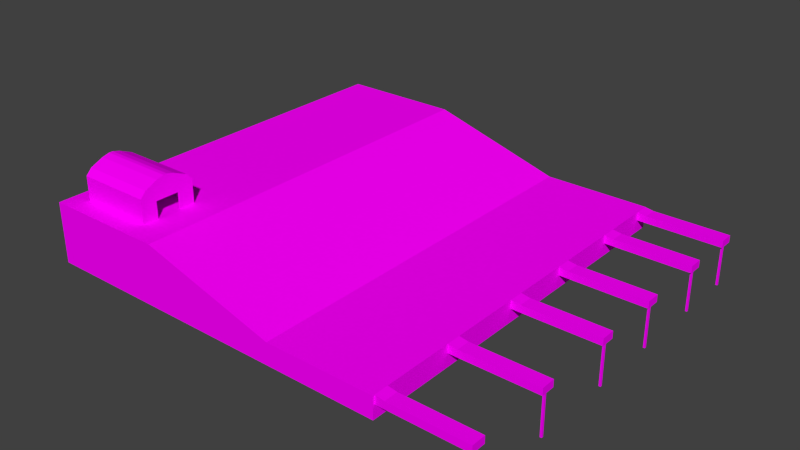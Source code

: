 # Source: Dock.blend  (saved by Blender 2.75.0; exported with 4.5.12 LTS)
import bpy
from mathutils import Matrix  # noqa: F401  (used for matrix-valued properties, if any)

bpy.ops.wm.read_factory_settings(use_empty=True)
scene = bpy.context.scene
scene.name = 'Scene'

# ---- collections
col_collection_1 = bpy.data.collections.new('Collection 1'); scene.collection.children.link(col_collection_1)

# ---- images (referenced by path relative to the original .blend; pixels are not part of the script)
import os
ASSET_DIR = os.environ.get("B2B_ASSET_DIR", "")  # directory of the original .blend (textures are referenced by path, not embedded)
HERE = os.path.dirname(os.path.abspath(__file__))  # packed textures are extracted next to this script under _unpacked/

def load_image(name, relpath, width, height, colorspace="sRGB"):
    """Load a texture the original file referenced (path relative to the .blend, or extracted next to this script)."""
    p = next((c for c in (os.path.join(HERE, relpath), os.path.join(ASSET_DIR, relpath)) if relpath and os.path.exists(c)), "")
    if p:
        img = bpy.data.images.load(p, check_existing=True)
        img.name = name
    else:  # same state as the original file: an image datablock whose file is absent (Cycles renders it pink)
        img = bpy.data.images.new(name, width, height)
        img.source = "FILE"
        img.filepath = "//" + (relpath or name)
    img.colorspace_settings.name = colorspace
    return img
img_dock_png = load_image('Dock.png', 'Materials/Dock.png', 1024, 1024, 'sRGB')
img_shack_png = load_image('Shack.png', 'Materials/Shack.png', 1024, 1024, 'sRGB')

# ---- materials (node trees are filled in below, after node groups)
mat_dock = bpy.data.materials.new('Dock')
mat_dock.alpha_threshold = 0.0
mat_dock.roughness = 0.5
mat_shack = bpy.data.materials.new('Shack')
mat_shack.alpha_threshold = 0.0
mat_shack.roughness = 0.5

# ---- material node trees
mat_dock.use_nodes = True; mat_dock.node_tree.nodes.clear()
_N = mat_dock.node_tree.nodes; _L = mat_dock.node_tree.links
n0 = _N.new('ShaderNodeOutputMaterial'); n0.name = 'Material Output'; n0.location = (300, 300)
n1 = _N.new('ShaderNodeBsdfDiffuse'); n1.name = 'Diffuse BSDF'; n1.location = (10, 300)
n2 = _N.new('ShaderNodeTexImage'); n2.name = 'Image Texture'; n2.location = (-180, 300)
n2.width = 140
n2.image = img_dock_png
_L.new(n1.outputs[0], n0.inputs[0])
_L.new(n2.outputs[0], n1.inputs[0])
n0.is_active_output = True
mat_shack.use_nodes = True; mat_shack.node_tree.nodes.clear()
_N = mat_shack.node_tree.nodes; _L = mat_shack.node_tree.links
n0 = _N.new('ShaderNodeOutputMaterial'); n0.name = 'Material Output'; n0.location = (300, 300)
n1 = _N.new('ShaderNodeBsdfDiffuse'); n1.name = 'Diffuse BSDF'; n1.location = (10, 300)
n2 = _N.new('ShaderNodeTexImage'); n2.name = 'Image Texture'; n2.location = (-180, 300)
n2.width = 140
n2.image = img_shack_png
_L.new(n1.outputs[0], n0.inputs[0])
_L.new(n2.outputs[0], n1.inputs[0])
n0.is_active_output = True

# ---- world
world_world = bpy.data.worlds.new('World'); scene.world = world_world
world_world.color = (0.05088, 0.05088, 0.05088)
world_world.use_sun_shadow = False
world_world.sun_shadow_jitter_overblur = 0.0
world_world.cycles.sampling_method = 'MANUAL'
world_world.cycles.sample_map_resolution = 256

# ---- meshes
me_cube_021 = bpy.data.meshes.new('Cube.021')
me_cube_021.from_pydata([(-15.03, -55.05, -3.009), (-15.03, -55.05, 3.009), (-15.03, 55.05, -3.009), (-15.03, 55.05, 3.009), (15.03, -55.05, -3.009), (15.03, -55.05, 3.009), (15.03, 55.05, -3.009), (15.03, 55.05, 3.009)], [], [(3, 7, 6, 2), (7, 5, 4, 6), (5, 1, 0, 4), (0, 2, 6, 4), (5, 7, 3, 1)])
_uv = me_cube_021.uv_layers.new(name='UVMap')
_uv.uv.foreach_set('vector', [0.9534, 0.6587, 0.9534, 0.5224, 0.982, 0.5224, 0.982, 0.6587, 0.5098, 0.5266, 0.5098, 0.02713, 0.5384, 0.02713, 0.5384, 0.5266, 0.9534, 0.5224, 0.9534, 0.6587, 0.982, 0.6587, 0.982, 0.5224, 0.3664, 0.5266, 0.3664, 0.02713, 0.5092, 0.02713, 0.5092, 0.5266, 0.02276, 0.9773, 0.02276, 0.5546, 0.143, 0.5546, 0.143, 0.9773])
me_cube_021.materials.append(mat_dock)
me_cube_021.use_remesh_preserve_volume = False
me_cube_021.use_remesh_preserve_attributes = False
me_cube_021.use_mirror_vertex_groups = False
me_cube_021.update()
me_cube_020 = bpy.data.meshes.new('Cube.020')
me_cube_020.from_pydata([(-11.39, -2.0, -1.0), (-11.39, -2.0, 1.0), (-11.39, 2.0, -1.0), (-11.39, 2.0, 1.0), (-13.92, -2.0, -1.0), (-13.92, -2.0, 1.409), (-13.92, 2.0, 1.409), (-13.92, 2.0, -1.0)], [], [(2, 0, 4, 7), (5, 6, 7, 4), (1, 3, 6, 5), (3, 2, 7, 6), (0, 1, 5, 4)])
_uv = me_cube_020.uv_layers.new(name='UVMap')
_uv.uv.foreach_set('vector', [0.5707, 0.678, 0.7307, 0.678, 0.7307, 0.7538, 0.5707, 0.7538, 0.8604, 0.2412, 0.8604, 0.07598, 0.9937, 0.07598, 0.9937, 0.2412, 0.5707, 0.6775, 0.7307, 0.6775, 0.7307, 0.7538, 0.5707, 0.7538, 0.7331, 0.775, 0.8252, 0.775, 0.8252, 0.8622, 0.7143, 0.8622, 0.8252, 0.775, 0.7331, 0.775, 0.7143, 0.8622, 0.8252, 0.8622])
me_cube_020.materials.append(mat_dock)
me_cube_020.use_remesh_preserve_volume = False
me_cube_020.use_remesh_preserve_attributes = False
me_cube_020.use_mirror_vertex_groups = False
me_cube_020.update()
me_cube_019 = bpy.data.meshes.new('Cube.019')
me_cube_019.from_pydata([(-11.39, -2.0, -1.0), (-11.39, -2.0, 1.0), (-11.39, 2.0, -1.0), (-11.39, 2.0, 1.0), (-13.92, -2.0, -1.0), (-13.92, -2.0, 1.409), (-13.92, 2.0, 1.409), (-13.92, 2.0, -1.0)], [], [(2, 0, 4, 7), (5, 6, 7, 4), (1, 3, 6, 5), (3, 2, 7, 6), (0, 1, 5, 4)])
_uv = me_cube_019.uv_layers.new(name='UVMap')
_uv.uv.foreach_set('vector', [0.5707, 0.678, 0.7307, 0.678, 0.7307, 0.7538, 0.5707, 0.7538, 0.8604, 0.2412, 0.8604, 0.07598, 0.9937, 0.07598, 0.9937, 0.2412, 0.5707, 0.6775, 0.7307, 0.6775, 0.7307, 0.7538, 0.5707, 0.7538, 0.7331, 0.775, 0.8252, 0.775, 0.8252, 0.8622, 0.7143, 0.8622, 0.8252, 0.775, 0.7331, 0.775, 0.7143, 0.8622, 0.8252, 0.8622])
me_cube_019.materials.append(mat_dock)
me_cube_019.use_remesh_preserve_volume = False
me_cube_019.use_remesh_preserve_attributes = False
me_cube_019.use_mirror_vertex_groups = False
me_cube_019.update()
me_cube_018 = bpy.data.meshes.new('Cube.018')
me_cube_018.from_pydata([(-11.39, -2.0, -1.0), (-11.39, -2.0, 1.0), (-11.39, 2.0, -1.0), (-11.39, 2.0, 1.0), (-13.92, -2.0, -1.0), (-13.92, -2.0, 1.409), (-13.92, 2.0, 1.409), (-13.92, 2.0, -1.0)], [], [(2, 0, 4, 7), (5, 6, 7, 4), (1, 3, 6, 5), (3, 2, 7, 6), (0, 1, 5, 4)])
_uv = me_cube_018.uv_layers.new(name='UVMap')
_uv.uv.foreach_set('vector', [0.5707, 0.678, 0.7307, 0.678, 0.7307, 0.7538, 0.5707, 0.7538, 0.8604, 0.2412, 0.8604, 0.07598, 0.9937, 0.07598, 0.9937, 0.2412, 0.5707, 0.6775, 0.7307, 0.6775, 0.7307, 0.7538, 0.5707, 0.7538, 0.7331, 0.775, 0.8252, 0.775, 0.8252, 0.8622, 0.7143, 0.8622, 0.8252, 0.775, 0.7331, 0.775, 0.7143, 0.8622, 0.8252, 0.8622])
me_cube_018.materials.append(mat_dock)
me_cube_018.use_remesh_preserve_volume = False
me_cube_018.use_remesh_preserve_attributes = False
me_cube_018.use_mirror_vertex_groups = False
me_cube_018.update()
me_cube_017 = bpy.data.meshes.new('Cube.017')
me_cube_017.from_pydata([(-11.39, -2.0, -1.0), (-11.39, -2.0, 1.0), (-11.39, 2.0, -1.0), (-11.39, 2.0, 1.0), (-13.92, -2.0, -1.0), (-13.92, -2.0, 1.409), (-13.92, 2.0, 1.409), (-13.92, 2.0, -1.0)], [], [(2, 0, 4, 7), (5, 6, 7, 4), (1, 3, 6, 5), (3, 2, 7, 6), (0, 1, 5, 4)])
_uv = me_cube_017.uv_layers.new(name='UVMap')
_uv.uv.foreach_set('vector', [0.5707, 0.678, 0.7307, 0.678, 0.7307, 0.7538, 0.5707, 0.7538, 0.8604, 0.2412, 0.8604, 0.07598, 0.9937, 0.07598, 0.9937, 0.2412, 0.5707, 0.6775, 0.7307, 0.6775, 0.7307, 0.7538, 0.5707, 0.7538, 0.7331, 0.775, 0.8252, 0.775, 0.8252, 0.8622, 0.7143, 0.8622, 0.8252, 0.775, 0.7331, 0.775, 0.7143, 0.8622, 0.8252, 0.8622])
me_cube_017.materials.append(mat_dock)
me_cube_017.use_remesh_preserve_volume = False
me_cube_017.use_remesh_preserve_attributes = False
me_cube_017.use_mirror_vertex_groups = False
me_cube_017.update()
me_cube_016 = bpy.data.meshes.new('Cube.016')
me_cube_016.from_pydata([(-11.39, -2.0, -1.0), (-11.39, -2.0, 1.0), (-11.39, 2.0, -1.0), (-11.39, 2.0, 1.0), (-13.92, -2.0, -1.0), (-13.92, -2.0, 1.409), (-13.92, 2.0, 1.409), (-13.92, 2.0, -1.0)], [], [(2, 0, 4, 7), (5, 6, 7, 4), (1, 3, 6, 5), (3, 2, 7, 6), (0, 1, 5, 4)])
_uv = me_cube_016.uv_layers.new(name='UVMap')
_uv.uv.foreach_set('vector', [0.5707, 0.678, 0.7307, 0.678, 0.7307, 0.7538, 0.5707, 0.7538, 0.8604, 0.2412, 0.8604, 0.07598, 0.9937, 0.07598, 0.9937, 0.2412, 0.5707, 0.6775, 0.7307, 0.6775, 0.7307, 0.7538, 0.5707, 0.7538, 0.7331, 0.775, 0.8252, 0.775, 0.8252, 0.8622, 0.7143, 0.8622, 0.8252, 0.775, 0.7331, 0.775, 0.7143, 0.8622, 0.8252, 0.8622])
me_cube_016.materials.append(mat_dock)
me_cube_016.use_remesh_preserve_volume = False
me_cube_016.use_remesh_preserve_attributes = False
me_cube_016.use_mirror_vertex_groups = False
me_cube_016.update()
me_cube_015 = bpy.data.meshes.new('Cube.015')
me_cube_015.from_pydata([(-11.39, -2.0, -1.0), (-11.39, -2.0, 1.0), (-11.39, 2.0, -1.0), (-11.39, 2.0, 1.0), (-13.92, -2.0, -1.0), (-13.92, -2.0, 1.409), (-13.92, 2.0, 1.409), (-13.92, 2.0, -1.0)], [], [(2, 0, 4, 7), (5, 6, 7, 4), (1, 3, 6, 5), (3, 2, 7, 6), (0, 1, 5, 4)])
_uv = me_cube_015.uv_layers.new(name='UVMap')
_uv.uv.foreach_set('vector', [0.5707, 0.678, 0.7307, 0.678, 0.7307, 0.7538, 0.5707, 0.7538, 0.8604, 0.2412, 0.8604, 0.07598, 0.9937, 0.07598, 0.9937, 0.2412, 0.5707, 0.6775, 0.7307, 0.6775, 0.7307, 0.7538, 0.5707, 0.7538, 0.7331, 0.775, 0.8252, 0.775, 0.8252, 0.8622, 0.7143, 0.8622, 0.8252, 0.775, 0.7331, 0.775, 0.7143, 0.8622, 0.8252, 0.8622])
me_cube_015.materials.append(mat_dock)
me_cube_015.use_remesh_preserve_volume = False
me_cube_015.use_remesh_preserve_attributes = False
me_cube_015.use_mirror_vertex_groups = False
me_cube_015.update()
me_cube_014 = bpy.data.meshes.new('Cube.014')
me_cube_014.from_pydata([(9.085, -0.2725, -12.82), (9.085, -0.2725, -0.9457), (9.085, 0.2725, -12.82), (9.085, 0.2725, -0.9457), (9.63, -0.2725, -12.82), (9.63, -0.2725, -0.9457), (9.63, 0.2725, -12.82), (9.63, 0.2725, -0.9457)], [], [(1, 3, 2, 0), (3, 7, 6, 2), (7, 5, 4, 6), (5, 1, 0, 4), (0, 2, 6, 4), (5, 7, 3, 1)])
_uv = me_cube_014.uv_layers.new(name='UVMap')
_uv.uv.foreach_set('vector', [0.8535, 0.4519, 0.8313, 0.4519, 0.8313, 0.09033, 0.8535, 0.09033, 0.8313, 0.09033, 0.8535, 0.09033, 0.8535, 0.4519, 0.8313, 0.4519, 0.8535, 0.4519, 0.8313, 0.4519, 0.8313, 0.09033, 0.8535, 0.09033, 0.8313, 0.09033, 0.8535, 0.09033, 0.8535, 0.4519, 0.8313, 0.4519, 0.6654, 0.9288, 0.5837, 0.9288, 0.5837, 0.8678, 0.6654, 0.8678, 0.5837, 0.9288, 0.5837, 0.8678, 0.6653, 0.8678, 0.6653, 0.9288])
me_cube_014.materials.append(mat_dock)
me_cube_014.use_remesh_preserve_volume = False
me_cube_014.use_remesh_preserve_attributes = False
me_cube_014.use_mirror_vertex_groups = False
me_cube_014.update()
me_cube_013 = bpy.data.meshes.new('Cube.013')
me_cube_013.from_pydata([(9.085, -0.2725, -12.82), (9.085, -0.2725, -0.9457), (9.085, 0.2725, -12.82), (9.085, 0.2725, -0.9457), (9.63, -0.2725, -12.82), (9.63, -0.2725, -0.9457), (9.63, 0.2725, -12.82), (9.63, 0.2725, -0.9457)], [], [(1, 3, 2, 0), (3, 7, 6, 2), (7, 5, 4, 6), (5, 1, 0, 4), (0, 2, 6, 4), (5, 7, 3, 1)])
_uv = me_cube_013.uv_layers.new(name='UVMap')
_uv.uv.foreach_set('vector', [0.8535, 0.4519, 0.8313, 0.4519, 0.8313, 0.09033, 0.8535, 0.09033, 0.8313, 0.09033, 0.8535, 0.09033, 0.8535, 0.4519, 0.8313, 0.4519, 0.8535, 0.4519, 0.8313, 0.4519, 0.8313, 0.09033, 0.8535, 0.09033, 0.8313, 0.09033, 0.8535, 0.09033, 0.8535, 0.4519, 0.8313, 0.4519, 0.6654, 0.9288, 0.5837, 0.9288, 0.5837, 0.8678, 0.6654, 0.8678, 0.5837, 0.9288, 0.5837, 0.8678, 0.6653, 0.8678, 0.6653, 0.9288])
me_cube_013.materials.append(mat_dock)
me_cube_013.use_remesh_preserve_volume = False
me_cube_013.use_remesh_preserve_attributes = False
me_cube_013.use_mirror_vertex_groups = False
me_cube_013.update()
me_cube_012 = bpy.data.meshes.new('Cube.012')
me_cube_012.from_pydata([(9.085, -0.2725, -12.82), (9.085, -0.2725, -0.9457), (9.085, 0.2725, -12.82), (9.085, 0.2725, -0.9457), (9.63, -0.2725, -12.82), (9.63, -0.2725, -0.9457), (9.63, 0.2725, -12.82), (9.63, 0.2725, -0.9457)], [], [(1, 3, 2, 0), (3, 7, 6, 2), (7, 5, 4, 6), (5, 1, 0, 4), (0, 2, 6, 4), (5, 7, 3, 1)])
_uv = me_cube_012.uv_layers.new(name='UVMap')
_uv.uv.foreach_set('vector', [0.8535, 0.4519, 0.8313, 0.4519, 0.8313, 0.09033, 0.8535, 0.09033, 0.8313, 0.09033, 0.8535, 0.09033, 0.8535, 0.4519, 0.8313, 0.4519, 0.8535, 0.4519, 0.8313, 0.4519, 0.8313, 0.09033, 0.8535, 0.09033, 0.8313, 0.09033, 0.8535, 0.09033, 0.8535, 0.4519, 0.8313, 0.4519, 0.6654, 0.9288, 0.5837, 0.9288, 0.5837, 0.8678, 0.6654, 0.8678, 0.5837, 0.9288, 0.5837, 0.8678, 0.6653, 0.8678, 0.6653, 0.9288])
me_cube_012.materials.append(mat_dock)
me_cube_012.use_remesh_preserve_volume = False
me_cube_012.use_remesh_preserve_attributes = False
me_cube_012.use_mirror_vertex_groups = False
me_cube_012.update()
me_cube_011 = bpy.data.meshes.new('Cube.011')
me_cube_011.from_pydata([(9.085, -0.2725, -12.82), (9.085, -0.2725, -0.9457), (9.085, 0.2725, -12.82), (9.085, 0.2725, -0.9457), (9.63, -0.2725, -12.82), (9.63, -0.2725, -0.9457), (9.63, 0.2725, -12.82), (9.63, 0.2725, -0.9457)], [], [(1, 3, 2, 0), (3, 7, 6, 2), (7, 5, 4, 6), (5, 1, 0, 4), (0, 2, 6, 4), (5, 7, 3, 1)])
_uv = me_cube_011.uv_layers.new(name='UVMap')
_uv.uv.foreach_set('vector', [0.8535, 0.4519, 0.8313, 0.4519, 0.8313, 0.09033, 0.8535, 0.09033, 0.8313, 0.09033, 0.8535, 0.09033, 0.8535, 0.4519, 0.8313, 0.4519, 0.8535, 0.4519, 0.8313, 0.4519, 0.8313, 0.09033, 0.8535, 0.09033, 0.8313, 0.09033, 0.8535, 0.09033, 0.8535, 0.4519, 0.8313, 0.4519, 0.6654, 0.9288, 0.5837, 0.9288, 0.5837, 0.8678, 0.6654, 0.8678, 0.5837, 0.9288, 0.5837, 0.8678, 0.6653, 0.8678, 0.6653, 0.9288])
me_cube_011.materials.append(mat_dock)
me_cube_011.use_remesh_preserve_volume = False
me_cube_011.use_remesh_preserve_attributes = False
me_cube_011.use_mirror_vertex_groups = False
me_cube_011.update()
me_cube_010 = bpy.data.meshes.new('Cube.010')
me_cube_010.from_pydata([(9.085, -0.2725, -12.82), (9.085, -0.2725, -0.9457), (9.085, 0.2725, -12.82), (9.085, 0.2725, -0.9457), (9.63, -0.2725, -12.82), (9.63, -0.2725, -0.9457), (9.63, 0.2725, -12.82), (9.63, 0.2725, -0.9457)], [], [(1, 3, 2, 0), (3, 7, 6, 2), (7, 5, 4, 6), (5, 1, 0, 4), (0, 2, 6, 4), (5, 7, 3, 1)])
_uv = me_cube_010.uv_layers.new(name='UVMap')
_uv.uv.foreach_set('vector', [0.8535, 0.4519, 0.8313, 0.4519, 0.8313, 0.09033, 0.8535, 0.09033, 0.8313, 0.09033, 0.8535, 0.09033, 0.8535, 0.4519, 0.8313, 0.4519, 0.8535, 0.4519, 0.8313, 0.4519, 0.8313, 0.09033, 0.8535, 0.09033, 0.8313, 0.09033, 0.8535, 0.09033, 0.8535, 0.4519, 0.8313, 0.4519, 0.6654, 0.9288, 0.5837, 0.9288, 0.5837, 0.8678, 0.6654, 0.8678, 0.5837, 0.9288, 0.5837, 0.8678, 0.6653, 0.8678, 0.6653, 0.9288])
me_cube_010.materials.append(mat_dock)
me_cube_010.use_remesh_preserve_volume = False
me_cube_010.use_remesh_preserve_attributes = False
me_cube_010.use_mirror_vertex_groups = False
me_cube_010.update()
me_cube_009 = bpy.data.meshes.new('Cube.009')
me_cube_009.from_pydata([(9.085, -0.2725, -12.82), (9.085, -0.2725, -0.9457), (9.085, 0.2725, -12.82), (9.085, 0.2725, -0.9457), (9.63, -0.2725, -12.82), (9.63, -0.2725, -0.9457), (9.63, 0.2725, -12.82), (9.63, 0.2725, -0.9457)], [], [(1, 3, 2, 0), (3, 7, 6, 2), (7, 5, 4, 6), (5, 1, 0, 4), (0, 2, 6, 4), (5, 7, 3, 1)])
_uv = me_cube_009.uv_layers.new(name='UVMap')
_uv.uv.foreach_set('vector', [0.8535, 0.4519, 0.8313, 0.4519, 0.8313, 0.09033, 0.8535, 0.09033, 0.8313, 0.09033, 0.8535, 0.09033, 0.8535, 0.4519, 0.8313, 0.4519, 0.8535, 0.4519, 0.8313, 0.4519, 0.8313, 0.09033, 0.8535, 0.09033, 0.8313, 0.09033, 0.8535, 0.09033, 0.8535, 0.4519, 0.8313, 0.4519, 0.6654, 0.9288, 0.5837, 0.9288, 0.5837, 0.8678, 0.6654, 0.8678, 0.5837, 0.9288, 0.5837, 0.8678, 0.6653, 0.8678, 0.6653, 0.9288])
me_cube_009.materials.append(mat_dock)
me_cube_009.use_remesh_preserve_volume = False
me_cube_009.use_remesh_preserve_attributes = False
me_cube_009.use_mirror_vertex_groups = False
me_cube_009.update()
me_cube_007 = bpy.data.meshes.new('Cube.007')
me_cube_007.from_pydata([(-10.36, -7.796, -1.0), (-10.36, -7.796, 6.122), (-10.36, 7.796, -1.0), (-10.36, 7.796, 6.122), (10.36, -7.796, -1.0), (10.36, -7.796, 6.122), (10.36, 7.796, -1.0), (10.36, 7.796, 6.122), (-10.36, -6.152, 7.83), (-10.36, 6.152, 7.83), (10.36, 6.152, 7.83), (10.36, -6.152, 7.83), (-10.36, -2.583, 9.395), (-10.36, 2.583, 9.395), (10.36, 2.583, 9.395), (10.36, -2.583, 9.395), (-10.36, -0.5472, 9.93), (-10.36, 0.5472, 9.93), (10.36, 0.5472, 9.93), (10.36, -0.5472, 9.93), (10.36, -3.341, -1.0), (10.36, 3.341, -1.0), (10.36, 3.341, 4.087), (10.36, 1.114, 4.087), (10.36, -1.114, 4.087), (10.36, -3.341, 4.087), (9.978, -3.341, -1.0), (9.978, 3.341, -1.0), (9.978, 3.341, 4.087), (9.978, -3.341, 4.087), (9.978, 1.114, 4.087), (9.978, -1.114, 4.087), (9.82, -7.54, -0.8029), (9.82, 7.54, -0.8029), (9.82, 7.54, 5.295), (9.82, -7.54, 5.295), (9.82, 2.513, 5.295), (9.82, -2.513, 5.295), (-9.642, -7.54, -0.8029), (-9.642, 7.54, -0.8029), (-9.642, 7.54, 5.295), (-9.642, -7.54, 5.295), (8.398, 1.962, 5.892), (8.398, 5.887, 5.892), (8.398, -1.962, 5.892), (8.398, -5.887, 5.892), (-6.797, -5.887, 5.892), (-6.797, 5.887, 5.892), (5.034, 0.659, 6.832), (5.034, 1.977, 6.832), (5.034, -0.659, 6.832), (5.034, -1.977, 6.832), (-0.0696, -1.977, 6.832), (-0.0696, 1.977, 6.832)], [], [(1, 3, 2, 0), (3, 7, 6, 2), (5, 1, 0, 4), (0, 2, 6, 21, 20, 4), (7, 3, 9, 10), (8, 11, 15, 12), (11, 5, 7, 10), (3, 1, 8, 9), (1, 5, 11, 8), (15, 14, 18, 19), (10, 9, 13, 14), (11, 10, 14, 15), (9, 8, 12, 13), (19, 18, 17, 16), (13, 12, 16, 17), (12, 15, 19, 16), (14, 13, 17, 18), (24, 25, 29, 31), (7, 5, 4, 20, 25, 24, 23, 22, 21, 6), (27, 28, 34, 33), (23, 24, 31, 30), (21, 22, 28, 27), (22, 23, 30, 28), (20, 21, 27, 26), (25, 20, 26, 29), (32, 33, 39, 38), (30, 31, 37, 36), (29, 26, 32, 35), (26, 27, 33, 32), (31, 29, 35, 37), (28, 30, 36, 34), (41, 38, 39, 40), (36, 37, 44, 42), (33, 34, 40, 39), (35, 32, 38, 41), (45, 46, 52, 51), (41, 40, 47, 46), (35, 41, 46, 45), (37, 35, 45, 44), (34, 36, 42, 43), (40, 34, 43, 47), (48, 50, 51, 52, 53, 49), (44, 45, 51, 50), (43, 42, 48, 49), (47, 43, 49, 53), (46, 47, 53, 52), (42, 44, 50, 48)])
_uv = me_cube_007.uv_layers.new(name='UVMap')
_uv.uv.foreach_set('vector', [0.8646, 0.2612, 0.8646, 0.001001, 0.9989, 0.001001, 0.9989, 0.2612, 0.4376, 0.9261, 0.09168, 0.9261, 0.09168, 0.7918, 0.4376, 0.7918, 0.4376, 0.9261, 0.09168, 0.9261, 0.09168, 0.7918, 0.4376, 0.7918, 0.6998, 0.3973, 0.994, 0.3973, 0.994, 0.7415, 0.9099, 0.7415, 0.7839, 0.7415, 0.6998, 0.7415, 0.09168, 0.9261, 0.4376, 0.9261, 0.4376, 0.9584, 0.09168, 0.9584, 0.008044, 0.3401, 0.008044, 0.02004, 0.07034, 0.02004, 0.07034, 0.3401, 0.6297, 0.02845, 0.6619, 0.001001, 0.6619, 0.2612, 0.6297, 0.2338, 0.8646, 0.001001, 0.8646, 0.2612, 0.8324, 0.2338, 0.8324, 0.02845, 0.09168, 0.9261, 0.4376, 0.9261, 0.4376, 0.9584, 0.09168, 0.9584, 0.6002, 0.088, 0.6002, 0.1742, 0.5901, 0.1402, 0.5901, 0.122, 0.2228, 0.02004, 0.2228, 0.3401, 0.1605, 0.3401, 0.1605, 0.02004, 0.6297, 0.02845, 0.6297, 0.2338, 0.6002, 0.1742, 0.6002, 0.088, 0.8324, 0.02845, 0.8324, 0.2338, 0.8029, 0.1742, 0.8029, 0.088, 0.1059, 0.02004, 0.125, 0.02004, 0.125, 0.3401, 0.1059, 0.3401, 0.8029, 0.088, 0.8029, 0.1742, 0.7928, 0.1402, 0.7928, 0.122, 0.07034, 0.3401, 0.07034, 0.02004, 0.1059, 0.02004, 0.1059, 0.3401, 0.1605, 0.02004, 0.1605, 0.3401, 0.125, 0.3401, 0.125, 0.02004, 0.7587, 0.3165, 0.7959, 0.3165, 0.7959, 0.3238, 0.7587, 0.3238, 0.6619, 0.2612, 0.6619, 0.001001, 0.7963, 0.001001, 0.7963, 0.07535, 0.7003, 0.07535, 0.7003, 0.1125, 0.7003, 0.1497, 0.7003, 0.1869, 0.7963, 0.1869, 0.7963, 0.2612, 0.7732, 0.8127, 0.7732, 0.9085, 0.7032, 0.9314, 0.7032, 0.8165, 0.7215, 0.3165, 0.7587, 0.3165, 0.7587, 0.3238, 0.7215, 0.3238, 0.7693, 0.3047, 0.6844, 0.3047, 0.6844, 0.2974, 0.7693, 0.2974, 0.6844, 0.3165, 0.7215, 0.3165, 0.7215, 0.3238, 0.6844, 0.3238, 0.6844, 0.326, 0.7959, 0.326, 0.7959, 0.3333, 0.6844, 0.3333, 0.6844, 0.3069, 0.7693, 0.3069, 0.7693, 0.3142, 0.6844, 0.3142, 0.4061, 0.4134, 0.6906, 0.4134, 0.6906, 0.7382, 0.4061, 0.7382, 0.8104, 0.9085, 0.8476, 0.9085, 0.8709, 0.9314, 0.787, 0.9314, 0.8848, 0.9085, 0.8848, 0.8127, 0.9548, 0.8165, 0.9548, 0.9314, 0.866, 0.3393, 0.7544, 0.3393, 0.6844, 0.3356, 0.936, 0.3356, 0.8476, 0.9085, 0.8848, 0.9085, 0.9548, 0.9314, 0.8709, 0.9314, 0.7732, 0.9085, 0.8104, 0.9085, 0.787, 0.9314, 0.7032, 0.9314, 0.3537, 0.01369, 0.4687, 0.01369, 0.4687, 0.2654, 0.3537, 0.2654, 0.2376, 0.7363, 0.1427, 0.7363, 0.1531, 0.7117, 0.2272, 0.7117, 0.2374, 0.01403, 0.3524, 0.01403, 0.3524, 0.3388, 0.2374, 0.3388, 0.5874, 0.3388, 0.4724, 0.3388, 0.4724, 0.014, 0.5874, 0.014, 0.07908, 0.7117, 0.07908, 0.4593, 0.1528, 0.5695, 0.1528, 0.6543, 0.04788, 0.4131, 0.3324, 0.4131, 0.3012, 0.4593, 0.07908, 0.4593, 0.04788, 0.7363, 0.04788, 0.4131, 0.07908, 0.4593, 0.07908, 0.7117, 0.1427, 0.7363, 0.04788, 0.7363, 0.07908, 0.7117, 0.1531, 0.7117, 0.3324, 0.7363, 0.2376, 0.7363, 0.2272, 0.7117, 0.3012, 0.7117, 0.3324, 0.4131, 0.3324, 0.7363, 0.3012, 0.7117, 0.3012, 0.4593, 0.2026, 0.6543, 0.1777, 0.6543, 0.1528, 0.6543, 0.1528, 0.5695, 0.2274, 0.5695, 0.2274, 0.6543, 0.1531, 0.7117, 0.07908, 0.7117, 0.1528, 0.6543, 0.1777, 0.6543, 0.3012, 0.7117, 0.2272, 0.7117, 0.2026, 0.6543, 0.2274, 0.6543, 0.3012, 0.4593, 0.3012, 0.7117, 0.2274, 0.6543, 0.2274, 0.5695, 0.07908, 0.4593, 0.3012, 0.4593, 0.2274, 0.5695, 0.1528, 0.5695, 0.2272, 0.7117, 0.1531, 0.7117, 0.1777, 0.6543, 0.2026, 0.6543])
me_cube_007.materials.append(mat_shack)
me_cube_007.use_remesh_preserve_volume = False
me_cube_007.use_remesh_preserve_attributes = False
me_cube_007.use_mirror_vertex_groups = False
me_cube_007.update()
me_cube_004 = bpy.data.meshes.new('Cube.004')
me_cube_004.from_pydata([(-11.39, -2.0, -1.0), (-11.39, -2.0, 1.0), (-11.39, 2.0, -1.0), (-11.39, 2.0, 1.0), (10.16, -2.0, -1.0), (10.16, -2.0, 1.0), (10.16, 2.0, -1.0), (10.16, 2.0, 1.0)], [], [(3, 7, 6, 2), (7, 5, 4, 6), (5, 1, 0, 4), (0, 2, 6, 4), (5, 7, 3, 1)])
_uv = me_cube_004.uv_layers.new(name='UVMap')
_uv.uv.foreach_set('vector', [0.7331, 0.775, 0.7331, 0.03381, 0.8252, 0.03381, 0.8252, 0.775, 0.8695, 0.4404, 0.8695, 0.2751, 0.9801, 0.2751, 0.9801, 0.4404, 0.7331, 0.03381, 0.7331, 0.775, 0.8252, 0.775, 0.8252, 0.03381, 0.7307, 0.678, 0.5707, 0.678, 0.5707, 0.03418, 0.7307, 0.03418, 0.5707, 0.03455, 0.7307, 0.03455, 0.7307, 0.6775, 0.5707, 0.6775])
me_cube_004.materials.append(mat_dock)
me_cube_004.use_remesh_preserve_volume = False
me_cube_004.use_remesh_preserve_attributes = False
me_cube_004.use_mirror_vertex_groups = False
me_cube_004.update()
me_cube_003 = bpy.data.meshes.new('Cube.003')
me_cube_003.from_pydata([(-15.03, -55.05, -3.009), (-15.03, -55.05, 3.009), (-15.03, 55.05, -3.009), (-15.03, 55.05, 3.009), (-86.77, -55.05, -3.009), (-86.77, -55.05, 3.009), (-86.77, 55.05, 3.009), (-86.77, 55.05, -3.009), (-52.53, -55.05, 13.83), (-52.53, 55.05, 13.83), (-86.77, -55.05, 13.83), (-86.77, 55.05, 13.83)], [], [(3, 2, 7, 6), (5, 6, 7, 4), (0, 1, 5, 4), (2, 0, 4, 7), (6, 5, 10, 11), (8, 9, 11, 10), (5, 1, 8, 10), (1, 3, 9, 8), (3, 6, 11, 9)])
_uv = me_cube_003.uv_layers.new(name='UVMap')
_uv.uv.foreach_set('vector', [0.9534, 0.6587, 0.982, 0.6587, 0.982, 0.9841, 0.9534, 0.9841, 0.5194, 0.9722, 0.5194, 0.5779, 0.5419, 0.5779, 0.5419, 0.9722, 0.982, 0.6587, 0.9534, 0.6587, 0.9534, 0.9841, 0.982, 0.9841, 0.3664, 0.02713, 0.3664, 0.5266, 0.0257, 0.5266, 0.0257, 0.02713, 0.5194, 0.5779, 0.5194, 0.9722, 0.4788, 0.9722, 0.4788, 0.5779, 0.2972, 0.9773, 0.2972, 0.5546, 0.4342, 0.5546, 0.4342, 0.9773, 0.9534, 0.9841, 0.9534, 0.6587, 0.902, 0.8288, 0.902, 0.9841, 0.143, 0.9773, 0.143, 0.5546, 0.2972, 0.5546, 0.2972, 0.9773, 0.9534, 0.6587, 0.9534, 0.9841, 0.902, 0.9841, 0.902, 0.8288])
me_cube_003.materials.append(mat_dock)
me_cube_003.use_remesh_preserve_volume = False
me_cube_003.use_remesh_preserve_attributes = False
me_cube_003.use_mirror_vertex_groups = False
me_cube_003.update()
me_cube_000 = bpy.data.meshes.new('Cube.000')
me_cube_000.from_pydata([(-11.39, -2.0, -1.0), (-11.39, -2.0, 1.0), (-11.39, 2.0, -1.0), (-11.39, 2.0, 1.0), (10.16, -2.0, -1.0), (10.16, -2.0, 1.0), (10.16, 2.0, -1.0), (10.16, 2.0, 1.0)], [], [(3, 7, 6, 2), (7, 5, 4, 6), (5, 1, 0, 4), (0, 2, 6, 4), (5, 7, 3, 1)])
_uv = me_cube_000.uv_layers.new(name='UVMap')
_uv.uv.foreach_set('vector', [0.7331, 0.775, 0.7331, 0.03381, 0.8252, 0.03381, 0.8252, 0.775, 0.8695, 0.4404, 0.8695, 0.2751, 0.9801, 0.2751, 0.9801, 0.4404, 0.7331, 0.03381, 0.7331, 0.775, 0.8252, 0.775, 0.8252, 0.03381, 0.7307, 0.678, 0.5707, 0.678, 0.5707, 0.03418, 0.7307, 0.03418, 0.5707, 0.03455, 0.7307, 0.03455, 0.7307, 0.6775, 0.5707, 0.6775])
me_cube_000.materials.append(mat_dock)
me_cube_000.use_remesh_preserve_volume = False
me_cube_000.use_remesh_preserve_attributes = False
me_cube_000.use_mirror_vertex_groups = False
me_cube_000.update()
me_cube_001 = bpy.data.meshes.new('Cube.001')
me_cube_001.from_pydata([(-11.39, -2.0, -1.0), (-11.39, -2.0, 1.0), (-11.39, 2.0, -1.0), (-11.39, 2.0, 1.0), (10.16, -2.0, -1.0), (10.16, -2.0, 1.0), (10.16, 2.0, -1.0), (10.16, 2.0, 1.0)], [], [(3, 7, 6, 2), (7, 5, 4, 6), (5, 1, 0, 4), (0, 2, 6, 4), (5, 7, 3, 1)])
_uv = me_cube_001.uv_layers.new(name='UVMap')
_uv.uv.foreach_set('vector', [0.7331, 0.775, 0.7331, 0.03381, 0.8252, 0.03381, 0.8252, 0.775, 0.8695, 0.4404, 0.8695, 0.2751, 0.9801, 0.2751, 0.9801, 0.4404, 0.7331, 0.03381, 0.7331, 0.775, 0.8252, 0.775, 0.8252, 0.03381, 0.7307, 0.678, 0.5707, 0.678, 0.5707, 0.03418, 0.7307, 0.03418, 0.5707, 0.03455, 0.7307, 0.03455, 0.7307, 0.6775, 0.5707, 0.6775])
me_cube_001.materials.append(mat_dock)
me_cube_001.use_remesh_preserve_volume = False
me_cube_001.use_remesh_preserve_attributes = False
me_cube_001.use_mirror_vertex_groups = False
me_cube_001.update()
me_cube_002 = bpy.data.meshes.new('Cube.002')
me_cube_002.from_pydata([(-11.39, -2.0, -1.0), (-11.39, -2.0, 1.0), (-11.39, 2.0, -1.0), (-11.39, 2.0, 1.0), (10.16, -2.0, -1.0), (10.16, -2.0, 1.0), (10.16, 2.0, -1.0), (10.16, 2.0, 1.0)], [], [(3, 7, 6, 2), (7, 5, 4, 6), (5, 1, 0, 4), (0, 2, 6, 4), (5, 7, 3, 1)])
_uv = me_cube_002.uv_layers.new(name='UVMap')
_uv.uv.foreach_set('vector', [0.7331, 0.775, 0.7331, 0.03381, 0.8252, 0.03381, 0.8252, 0.775, 0.8695, 0.4404, 0.8695, 0.2751, 0.9801, 0.2751, 0.9801, 0.4404, 0.7331, 0.03381, 0.7331, 0.775, 0.8252, 0.775, 0.8252, 0.03381, 0.7307, 0.678, 0.5707, 0.678, 0.5707, 0.03418, 0.7307, 0.03418, 0.5707, 0.03455, 0.7307, 0.03455, 0.7307, 0.6775, 0.5707, 0.6775])
me_cube_002.materials.append(mat_dock)
me_cube_002.use_remesh_preserve_volume = False
me_cube_002.use_remesh_preserve_attributes = False
me_cube_002.use_mirror_vertex_groups = False
me_cube_002.update()
me_cube_005 = bpy.data.meshes.new('Cube.005')
me_cube_005.from_pydata([(-11.39, -2.0, -1.0), (-11.39, -2.0, 1.0), (-11.39, 2.0, -1.0), (-11.39, 2.0, 1.0), (10.16, -2.0, -1.0), (10.16, -2.0, 1.0), (10.16, 2.0, -1.0), (10.16, 2.0, 1.0)], [], [(3, 7, 6, 2), (7, 5, 4, 6), (5, 1, 0, 4), (0, 2, 6, 4), (5, 7, 3, 1)])
_uv = me_cube_005.uv_layers.new(name='UVMap')
_uv.uv.foreach_set('vector', [0.7331, 0.775, 0.7331, 0.03381, 0.8252, 0.03381, 0.8252, 0.775, 0.8695, 0.4404, 0.8695, 0.2751, 0.9801, 0.2751, 0.9801, 0.4404, 0.7331, 0.03381, 0.7331, 0.775, 0.8252, 0.775, 0.8252, 0.03381, 0.7307, 0.678, 0.5707, 0.678, 0.5707, 0.03418, 0.7307, 0.03418, 0.5707, 0.03455, 0.7307, 0.03455, 0.7307, 0.6775, 0.5707, 0.6775])
me_cube_005.materials.append(mat_dock)
me_cube_005.use_remesh_preserve_volume = False
me_cube_005.use_remesh_preserve_attributes = False
me_cube_005.use_mirror_vertex_groups = False
me_cube_005.update()
me_cube_008 = bpy.data.meshes.new('Cube.008')
me_cube_008.from_pydata([(-11.39, -2.0, -1.0), (-11.39, -2.0, 1.0), (-11.39, 2.0, -1.0), (-11.39, 2.0, 1.0), (10.16, -2.0, -1.0), (10.16, -2.0, 1.0), (10.16, 2.0, -1.0), (10.16, 2.0, 1.0)], [], [(3, 7, 6, 2), (7, 5, 4, 6), (5, 1, 0, 4), (0, 2, 6, 4), (5, 7, 3, 1)])
_uv = me_cube_008.uv_layers.new(name='UVMap')
_uv.uv.foreach_set('vector', [0.7331, 0.775, 0.7331, 0.03381, 0.8252, 0.03381, 0.8252, 0.775, 0.8695, 0.4404, 0.8695, 0.2751, 0.9801, 0.2751, 0.9801, 0.4404, 0.7331, 0.03381, 0.7331, 0.775, 0.8252, 0.775, 0.8252, 0.03381, 0.7307, 0.678, 0.5707, 0.678, 0.5707, 0.03418, 0.7307, 0.03418, 0.5707, 0.03455, 0.7307, 0.03455, 0.7307, 0.6775, 0.5707, 0.6775])
me_cube_008.materials.append(mat_dock)
me_cube_008.use_remesh_preserve_volume = False
me_cube_008.use_remesh_preserve_attributes = False
me_cube_008.use_mirror_vertex_groups = False
me_cube_008.update()

# ---- objects
ob_mainsection_001 = bpy.data.objects.new('MainSection.001', me_cube_021)
ob_dock5_002 = bpy.data.objects.new('Dock5.002', me_cube_020)
ob_dock2_002 = bpy.data.objects.new('Dock2.002', me_cube_019)
ob_dock1_002 = bpy.data.objects.new('Dock1.002', me_cube_018)
ob_dock_002 = bpy.data.objects.new('Dock.002', me_cube_017)
ob_dock3_002 = bpy.data.objects.new('Dock3.002', me_cube_016)
ob_dock4_002 = bpy.data.objects.new('Dock4.002', me_cube_015)
ob_dock5_001 = bpy.data.objects.new('Dock5.001', me_cube_014)
ob_dock2_001 = bpy.data.objects.new('Dock2.001', me_cube_013)
ob_dock1_001 = bpy.data.objects.new('Dock1.001', me_cube_012)
ob_dock_001 = bpy.data.objects.new('Dock.001', me_cube_011)
ob_dock3_001 = bpy.data.objects.new('Dock3.001', me_cube_010)
ob_dock4_001 = bpy.data.objects.new('Dock4.001', me_cube_009)
ob_building = bpy.data.objects.new('Building', me_cube_007)
ob_dock = bpy.data.objects.new('Dock', me_cube_004)
ob_mainsection = bpy.data.objects.new('MainSection', me_cube_003)
ob_dock1 = bpy.data.objects.new('Dock1', me_cube_000)
ob_dock2 = bpy.data.objects.new('Dock2', me_cube_001)
ob_dock3 = bpy.data.objects.new('Dock3', me_cube_002)
ob_dock4 = bpy.data.objects.new('Dock4', me_cube_005)
ob_dock5 = bpy.data.objects.new('Dock5', me_cube_008)

# ---- transforms, parenting, visibility, modifiers, constraints
ob_mainsection_001.location = (-16.33, 0.0, -2.155)
ob_mainsection_001.lineart.crease_threshold = 0.0
ob_dock5_002.location = (12.62, 52.97, -0.5552)
ob_dock5_002.lineart.crease_threshold = 0.0
ob_dock2_002.location = (12.62, 36.16, -0.5552)
ob_dock2_002.lineart.crease_threshold = 0.0
ob_dock1_002.location = (12.62, 14.91, -0.5552)
ob_dock1_002.lineart.crease_threshold = 0.0
ob_dock_002.location = (12.62, -5.168, -0.5552)
ob_dock_002.lineart.crease_threshold = 0.0
ob_dock3_002.location = (12.62, -28.75, -0.5552)
ob_dock3_002.lineart.crease_threshold = 0.0
ob_dock4_002.location = (12.62, -52.49, -0.5552)
ob_dock4_002.lineart.crease_threshold = 0.0
ob_dock5_001.location = (12.62, 52.97, -0.5552)
ob_dock5_001.lineart.crease_threshold = 0.0
ob_dock2_001.location = (12.62, 36.16, -0.5552)
ob_dock2_001.lineart.crease_threshold = 0.0
ob_dock1_001.location = (12.62, 14.91, -0.5552)
ob_dock1_001.lineart.crease_threshold = 0.0
ob_dock_001.location = (12.62, -5.168, -0.5552)
ob_dock_001.lineart.crease_threshold = 0.0
ob_dock3_001.location = (12.62, -28.75, -0.5552)
ob_dock3_001.lineart.crease_threshold = 0.0
ob_dock4_001.location = (12.62, -52.49, -0.5552)
ob_dock4_001.lineart.crease_threshold = 0.0
ob_building.location = (-87.68, -41.86, 12.19)
ob_building.lineart.crease_threshold = 0.0
ob_dock.location = (12.62, -5.168, -0.5552)
ob_dock.lineart.crease_threshold = 0.0
ob_mainsection.location = (-16.33, 0.0, -2.155)
ob_mainsection.lineart.crease_threshold = 0.0
ob_dock1.location = (12.62, 14.91, -0.5552)
ob_dock1.lineart.crease_threshold = 0.0
ob_dock2.location = (12.62, 36.16, -0.5552)
ob_dock2.lineart.crease_threshold = 0.0
ob_dock3.location = (12.62, -28.75, -0.5552)
ob_dock3.lineart.crease_threshold = 0.0
ob_dock4.location = (12.62, -52.49, -0.5552)
ob_dock4.lineart.crease_threshold = 0.0
ob_dock5.location = (12.62, 52.97, -0.5552)
ob_dock5.lineart.crease_threshold = 0.0

# ---- collection membership
col_collection_1.objects.link(ob_mainsection_001)
col_collection_1.objects.link(ob_dock5_002)
col_collection_1.objects.link(ob_dock2_002)
col_collection_1.objects.link(ob_dock1_002)
col_collection_1.objects.link(ob_dock_002)
col_collection_1.objects.link(ob_dock3_002)
col_collection_1.objects.link(ob_dock4_002)
col_collection_1.objects.link(ob_dock5_001)
col_collection_1.objects.link(ob_dock2_001)
col_collection_1.objects.link(ob_dock1_001)
col_collection_1.objects.link(ob_dock_001)
col_collection_1.objects.link(ob_dock3_001)
col_collection_1.objects.link(ob_dock4_001)
col_collection_1.objects.link(ob_building)
col_collection_1.objects.link(ob_dock)
col_collection_1.objects.link(ob_mainsection)
col_collection_1.objects.link(ob_dock1)
col_collection_1.objects.link(ob_dock2)
col_collection_1.objects.link(ob_dock3)
col_collection_1.objects.link(ob_dock4)
col_collection_1.objects.link(ob_dock5)

# ---- scene / render settings (as saved in the file)
scene.frame_start = 1; scene.frame_end = 250; scene.frame_set(1)
scene.render.engine = 'CYCLES'
scene.render.resolution_percentage = 50
scene.render.dither_intensity = 0.0
scene.cycles.use_denoising = False
scene.cycles.samples = 10
scene.cycles.sampling_pattern = 'TABULATED_SOBOL'
scene.cycles.light_sampling_threshold = 0.0
scene.cycles.use_adaptive_sampling = False
scene.cycles.use_light_tree = False
scene.cycles.blur_glossy = 0.0
scene.cycles.pixel_filter_type = 'GAUSSIAN'
scene.cycles.sample_clamp_indirect = 0.0
scene.view_settings.view_transform = 'Standard'
bpy.context.view_layer.update()

# ---- added for rendering (the .blend has no active camera and no usable light): camera, sun
cam_auto = bpy.data.cameras.new('AutoCamera')
cam_auto.lens = 50.0
cam_auto.sensor_width = 36.0
cam_auto.clip_end = 2775.98
ob_auto_camera = bpy.data.objects.new('AutoCamera', cam_auto)
scene.collection.objects.link(ob_auto_camera)
ob_auto_camera.location = (118.02, -189.811, 130.913)
ob_auto_camera.rotation_euler = (1.09748, -7.21219e-08, 0.694738)
scene.camera = ob_auto_camera
light_auto_sun = bpy.data.lights.new('AutoSun', 'SUN')
light_auto_sun.energy = 3.0
light_auto_sun.angle = 0.0523599
ob_auto_sun = bpy.data.objects.new('AutoSun', light_auto_sun)
scene.collection.objects.link(ob_auto_sun)
ob_auto_sun.rotation_euler = (0.872665, 0.174533, 0.523599)
bpy.context.view_layer.update()
